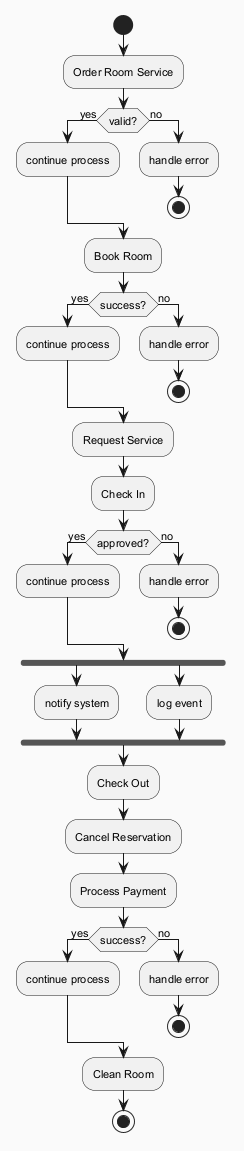

The diagram above was rendered by PlantUML. Its source (embedded in the PNG):
@startuml
skinparam backgroundColor #FAFAFA
skinparam classBackgroundColor #FFF3E0
skinparam classBorderColor #E65100
skinparam defaultFontSize 11
start
:Order Room Service;
if (valid?) then (yes)
:continue process;
else (no)
:handle error;
stop
endif
:Book Room;
if (success?) then (yes)
:continue process;
else (no)
:handle error;
stop
endif
:Request Service;
:Check In;
if (approved?) then (yes)
:continue process;
else (no)
:handle error;
stop
endif
fork
:notify system;
fork again
:log event;
end fork
:Check Out;
:Cancel Reservation;
:Process Payment;
if (success?) then (yes)
:continue process;
else (no)
:handle error;
stop
endif
:Clean Room;
stop
@enduml